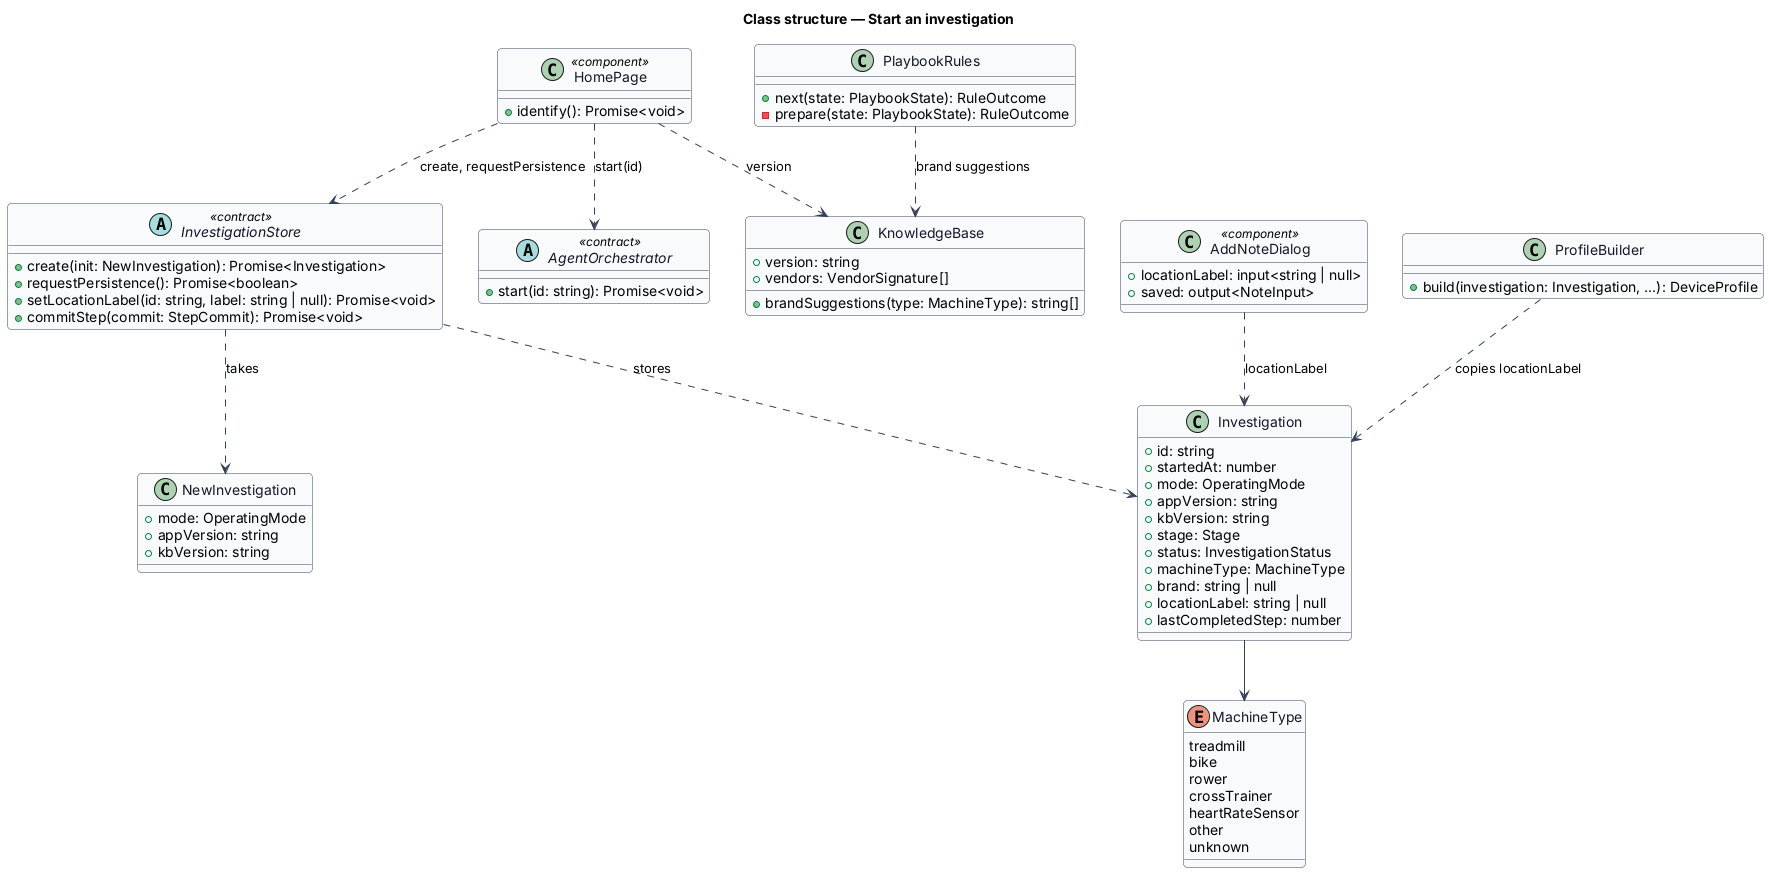

The diagram above was rendered by PlantUML. Its source (embedded in the PNG):
@startuml
' --- shared skin header ---
skinparam backgroundColor #FFFFFF
skinparam shadowing false
skinparam roundcorner 8
skinparam defaultFontName Arial
skinparam ArrowColor #344054
skinparam class {
  BorderColor #344054
  FontColor #101828
  BackgroundColor #F9FAFB
}
' --------------------------
title Class structure — Start an investigation

enum MachineType {
  treadmill
  bike
  rower
  crossTrainer
  heartRateSensor
  other
  unknown
}

class Investigation {
  +id: string
  +startedAt: number
  +mode: OperatingMode
  +appVersion: string
  +kbVersion: string
  +stage: Stage
  +status: InvestigationStatus
  +machineType: MachineType
  +brand: string | null
  +locationLabel: string | null
  +lastCompletedStep: number
}

class NewInvestigation {
  +mode: OperatingMode
  +appVersion: string
  +kbVersion: string
}

abstract class InvestigationStore <<contract>> {
  +create(init: NewInvestigation): Promise<Investigation>
  +requestPersistence(): Promise<boolean>
  +setLocationLabel(id: string, label: string | null): Promise<void>
  +commitStep(commit: StepCommit): Promise<void>
}

class HomePage <<component>> {
  +identify(): Promise<void>
}

abstract class AgentOrchestrator <<contract>> {
  +start(id: string): Promise<void>
}

class PlaybookRules {
  +next(state: PlaybookState): RuleOutcome
  -prepare(state: PlaybookState): RuleOutcome
}

class KnowledgeBase {
  +version: string
  +vendors: VendorSignature[]
  +brandSuggestions(type: MachineType): string[]
}

class AddNoteDialog <<component>> {
  +locationLabel: input<string | null>
  +saved: output<NoteInput>
}

class ProfileBuilder {
  +build(investigation: Investigation, ...): DeviceProfile
}

HomePage ..> InvestigationStore : create, requestPersistence
HomePage ..> AgentOrchestrator : start(id)
HomePage ..> KnowledgeBase : version
InvestigationStore ..> Investigation : stores
InvestigationStore ..> NewInvestigation : takes
Investigation --> MachineType
PlaybookRules ..> KnowledgeBase : brand suggestions
AddNoteDialog ..> Investigation : locationLabel
ProfileBuilder ..> Investigation : copies locationLabel
@enduml